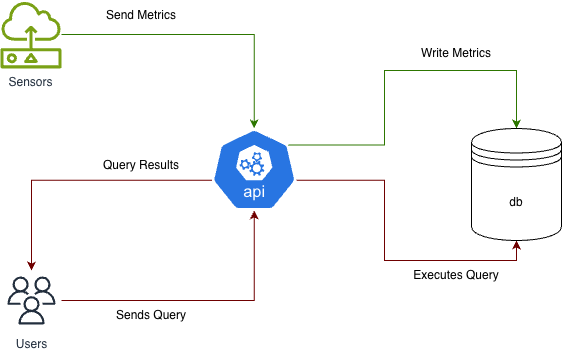

The diagram above was exported from draw.io. Its source (the exported page's mxGraphModel, read from the mxfile embedded in the PNG):
<mxGraphModel dx="636" dy="945" grid="1" gridSize="10" guides="1" tooltips="1" connect="1" arrows="1" fold="1" page="1" pageScale="1" pageWidth="850" pageHeight="1100" math="0" shadow="0">
  <root>
    <mxCell id="0" />
    <mxCell id="1" parent="0" />
    <mxCell id="U1ChhMAw-iUf7OvWXXEN-3" edge="1" parent="1" source="U1ChhMAw-iUf7OvWXXEN-1" style="edgeStyle=orthogonalEdgeStyle;rounded=0;orthogonalLoop=1;jettySize=auto;html=1;fillColor=#60a917;strokeColor=#2D7600;" target="U1ChhMAw-iUf7OvWXXEN-2">
      <mxGeometry relative="1" as="geometry" />
    </mxCell>
    <mxCell id="U1ChhMAw-iUf7OvWXXEN-1" parent="1" style="sketch=0;outlineConnect=0;fontColor=#232F3E;gradientColor=none;fillColor=#7AA116;strokeColor=none;dashed=0;verticalLabelPosition=bottom;verticalAlign=top;align=center;html=1;fontSize=12;fontStyle=0;aspect=fixed;pointerEvents=1;shape=mxgraph.aws4.sensor;" value="Sensors" vertex="1">
      <mxGeometry height="68" width="61.03" x="28.97" y="220" as="geometry" />
    </mxCell>
    <mxCell id="U1ChhMAw-iUf7OvWXXEN-33" edge="1" parent="1" source="U1ChhMAw-iUf7OvWXXEN-2" style="edgeStyle=orthogonalEdgeStyle;rounded=0;orthogonalLoop=1;jettySize=auto;html=1;entryX=0.5;entryY=0;entryDx=0;entryDy=0;fillColor=#60a917;strokeColor=#2D7600;exitX=0.9;exitY=0.2;exitDx=0;exitDy=0;exitPerimeter=0;" target="U1ChhMAw-iUf7OvWXXEN-5">
      <mxGeometry relative="1" as="geometry">
        <Array as="points">
          <mxPoint x="413" y="364" />
          <mxPoint x="413" y="290" />
          <mxPoint x="545" y="290" />
        </Array>
      </mxGeometry>
    </mxCell>
    <mxCell id="U1ChhMAw-iUf7OvWXXEN-37" edge="1" parent="1" source="U1ChhMAw-iUf7OvWXXEN-2" style="edgeStyle=orthogonalEdgeStyle;rounded=0;orthogonalLoop=1;jettySize=auto;html=1;entryX=0.5;entryY=1;entryDx=0;entryDy=0;exitX=0.995;exitY=0.63;exitDx=0;exitDy=0;exitPerimeter=0;fillColor=#a20025;strokeColor=#6F0000;" target="U1ChhMAw-iUf7OvWXXEN-5">
      <mxGeometry relative="1" as="geometry">
        <Array as="points">
          <mxPoint x="413" y="400" />
          <mxPoint x="413" y="480" />
          <mxPoint x="545" y="480" />
        </Array>
      </mxGeometry>
    </mxCell>
    <mxCell id="U1ChhMAw-iUf7OvWXXEN-41" edge="1" parent="1" source="U1ChhMAw-iUf7OvWXXEN-2" style="edgeStyle=orthogonalEdgeStyle;rounded=0;orthogonalLoop=1;jettySize=auto;html=1;exitX=0.005;exitY=0.63;exitDx=0;exitDy=0;exitPerimeter=0;fillColor=#a20025;strokeColor=#6F0000;" target="U1ChhMAw-iUf7OvWXXEN-9">
      <mxGeometry relative="1" as="geometry" />
    </mxCell>
    <mxCell id="U1ChhMAw-iUf7OvWXXEN-2" parent="1" style="aspect=fixed;sketch=0;html=1;dashed=0;whitespace=wrap;verticalLabelPosition=bottom;verticalAlign=top;fillColor=#2875E2;strokeColor=#ffffff;points=[[0.005,0.63,0],[0.1,0.2,0],[0.9,0.2,0],[0.5,0,0],[0.995,0.63,0],[0.72,0.99,0],[0.5,1,0],[0.28,0.99,0]];shape=mxgraph.kubernetes.icon2;kubernetesLabel=1;prIcon=api" value="" vertex="1">
      <mxGeometry height="82" width="85.41" x="240" y="348" as="geometry" />
    </mxCell>
    <mxCell id="U1ChhMAw-iUf7OvWXXEN-5" parent="1" style="shape=datastore;whiteSpace=wrap;html=1;" value="db" vertex="1">
      <mxGeometry height="112" width="90" x="500" y="348" as="geometry" />
    </mxCell>
    <mxCell id="U1ChhMAw-iUf7OvWXXEN-9" parent="1" style="sketch=0;outlineConnect=0;fontColor=#232F3E;gradientColor=none;strokeColor=#232F3E;fillColor=#ffffff;dashed=0;verticalLabelPosition=bottom;verticalAlign=top;align=center;html=1;fontSize=12;fontStyle=0;aspect=fixed;shape=mxgraph.aws4.resourceIcon;resIcon=mxgraph.aws4.users;" value="Users" vertex="1">
      <mxGeometry height="60" width="60" x="30" y="490" as="geometry" />
    </mxCell>
    <mxCell id="U1ChhMAw-iUf7OvWXXEN-30" parent="1" style="text;html=1;whiteSpace=wrap;strokeColor=none;fillColor=none;align=center;verticalAlign=middle;rounded=0;autosize=1;resizable=0;" value="&lt;span style=&quot;background-color: light-dark(#ffffff, var(--ge-dark-color, #121212));&quot;&gt;&lt;font style=&quot;color: light-dark(rgb(0, 0, 0), rgb(0, 153, 77));&quot;&gt;Send Metrics&lt;/font&gt;&lt;/span&gt;" vertex="1">
      <mxGeometry height="30" width="90" x="125" y="220" as="geometry" />
    </mxCell>
    <mxCell id="U1ChhMAw-iUf7OvWXXEN-32" parent="1" style="text;html=1;whiteSpace=wrap;strokeColor=none;fillColor=none;align=center;verticalAlign=middle;rounded=0;autosize=1;resizable=0;" value="Query Results" vertex="1">
      <mxGeometry height="30" width="100" x="120" y="370" as="geometry" />
    </mxCell>
    <mxCell id="U1ChhMAw-iUf7OvWXXEN-35" parent="1" style="text;html=1;whiteSpace=wrap;strokeColor=none;fillColor=none;align=center;verticalAlign=middle;rounded=0;autosize=1;resizable=0;" value="&lt;font style=&quot;color: light-dark(rgb(0, 0, 0), rgb(0, 153, 77));&quot;&gt;Write Metrics&lt;/font&gt;" vertex="1">
      <mxGeometry height="30" width="90" x="440" y="258" as="geometry" />
    </mxCell>
    <mxCell id="U1ChhMAw-iUf7OvWXXEN-36" edge="1" parent="1" source="U1ChhMAw-iUf7OvWXXEN-9" style="edgeStyle=orthogonalEdgeStyle;rounded=0;orthogonalLoop=1;jettySize=auto;html=1;entryX=0.5;entryY=1;entryDx=0;entryDy=0;entryPerimeter=0;fillColor=#a20025;strokeColor=#6F0000;" target="U1ChhMAw-iUf7OvWXXEN-2">
      <mxGeometry relative="1" as="geometry" />
    </mxCell>
    <mxCell id="U1ChhMAw-iUf7OvWXXEN-42" parent="1" style="text;html=1;whiteSpace=wrap;strokeColor=none;fillColor=none;align=center;verticalAlign=middle;rounded=0;autosize=1;resizable=0;" value="Sends Query" vertex="1">
      <mxGeometry height="30" width="90" x="135" y="520" as="geometry" />
    </mxCell>
    <mxCell id="U1ChhMAw-iUf7OvWXXEN-43" parent="1" style="text;html=1;whiteSpace=wrap;strokeColor=none;fillColor=none;align=center;verticalAlign=middle;rounded=0;autosize=1;resizable=0;" value="Executes Query" vertex="1">
      <mxGeometry height="30" width="110" x="430" y="480" as="geometry" />
    </mxCell>
  </root>
</mxGraphModel>